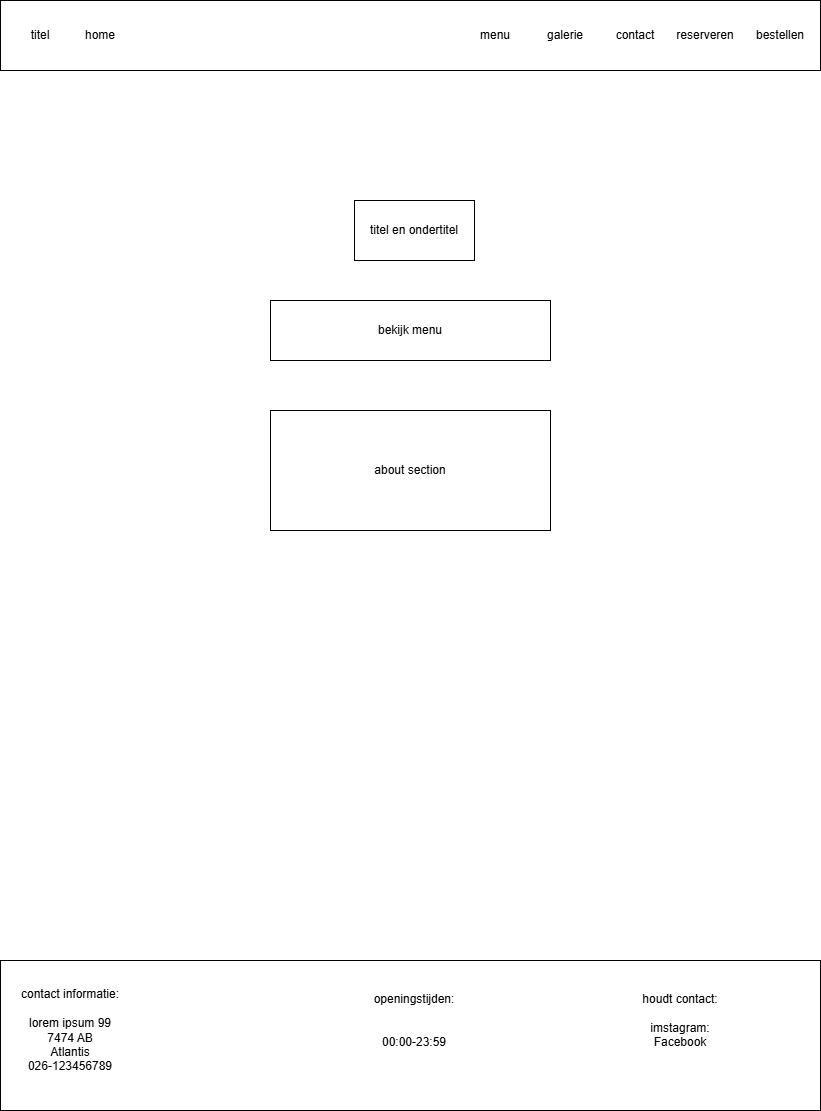

The diagram above was exported from draw.io. Its source (the exported page's mxGraphModel, read from the mxfile embedded in the PNG):
<mxGraphModel dx="787" dy="779" grid="1" gridSize="10" guides="1" tooltips="1" connect="1" arrows="1" fold="1" page="1" pageScale="1" pageWidth="827" pageHeight="1169" math="0" shadow="0">
  <root>
    <mxCell id="0" />
    <mxCell id="1" parent="0" />
    <mxCell id="iSAW9e_iy3LbFFxf5GoI-1" value="" style="rounded=0;whiteSpace=wrap;html=1;" parent="1" vertex="1">
      <mxGeometry width="820" height="70" as="geometry" />
    </mxCell>
    <mxCell id="iSAW9e_iy3LbFFxf5GoI-2" value="home" style="text;html=1;whiteSpace=wrap;strokeColor=none;fillColor=none;align=center;verticalAlign=middle;rounded=0;" parent="1" vertex="1">
      <mxGeometry x="70" y="20" width="60" height="30" as="geometry" />
    </mxCell>
    <mxCell id="iSAW9e_iy3LbFFxf5GoI-3" value="menu" style="text;html=1;whiteSpace=wrap;strokeColor=none;fillColor=none;align=center;verticalAlign=middle;rounded=0;" parent="1" vertex="1">
      <mxGeometry x="465" y="20" width="60" height="30" as="geometry" />
    </mxCell>
    <mxCell id="iSAW9e_iy3LbFFxf5GoI-4" value="galerie" style="text;html=1;whiteSpace=wrap;strokeColor=none;fillColor=none;align=center;verticalAlign=middle;rounded=0;" parent="1" vertex="1">
      <mxGeometry x="535" y="20" width="60" height="30" as="geometry" />
    </mxCell>
    <mxCell id="iSAW9e_iy3LbFFxf5GoI-5" value="contact" style="text;html=1;whiteSpace=wrap;strokeColor=none;fillColor=none;align=center;verticalAlign=middle;rounded=0;" parent="1" vertex="1">
      <mxGeometry x="605" y="20" width="60" height="30" as="geometry" />
    </mxCell>
    <mxCell id="OL_PqV-LGp22ezEmfwFy-1" value="about section" style="rounded=0;whiteSpace=wrap;html=1;" parent="1" vertex="1">
      <mxGeometry x="270" y="410" width="280" height="120" as="geometry" />
    </mxCell>
    <mxCell id="duGuKjhe0TtI6cCyaeBN-1" value="bekijk menu" style="rounded=0;whiteSpace=wrap;html=1;" parent="1" vertex="1">
      <mxGeometry x="270" y="300" width="280" height="60" as="geometry" />
    </mxCell>
    <mxCell id="duGuKjhe0TtI6cCyaeBN-2" value="titel" style="text;html=1;whiteSpace=wrap;strokeColor=none;fillColor=none;align=center;verticalAlign=middle;rounded=0;" parent="1" vertex="1">
      <mxGeometry x="10" y="20" width="60" height="30" as="geometry" />
    </mxCell>
    <mxCell id="duGuKjhe0TtI6cCyaeBN-3" value="titel en ondertitel" style="rounded=0;whiteSpace=wrap;html=1;" parent="1" vertex="1">
      <mxGeometry x="354" y="200" width="120" height="60" as="geometry" />
    </mxCell>
    <mxCell id="62zteDxsuhI17m89XYj7-1" value="" style="rounded=0;whiteSpace=wrap;html=1;" parent="1" vertex="1">
      <mxGeometry y="960" width="820" height="150" as="geometry" />
    </mxCell>
    <mxCell id="62zteDxsuhI17m89XYj7-2" value="contact informatie:&lt;br&gt;&lt;br&gt;lorem ipsum 99&lt;br&gt;7474 AB&lt;br&gt;Atlantis&lt;br&gt;026-123456789" style="text;html=1;align=center;verticalAlign=middle;whiteSpace=wrap;rounded=0;" parent="1" vertex="1">
      <mxGeometry x="10" y="1000" width="120" height="60" as="geometry" />
    </mxCell>
    <mxCell id="62zteDxsuhI17m89XYj7-3" value="openingstijden:&lt;br&gt;&lt;br&gt;&lt;br&gt;00:00-23:59" style="text;html=1;align=center;verticalAlign=middle;whiteSpace=wrap;rounded=0;" parent="1" vertex="1">
      <mxGeometry x="354" y="980" width="120" height="80" as="geometry" />
    </mxCell>
    <mxCell id="62zteDxsuhI17m89XYj7-4" value="houdt contact:&lt;br&gt;&lt;br&gt;imstagram:&lt;br&gt;Facebook" style="text;html=1;align=center;verticalAlign=middle;whiteSpace=wrap;rounded=0;" parent="1" vertex="1">
      <mxGeometry x="640" y="1000" width="80" height="40" as="geometry" />
    </mxCell>
    <mxCell id="2" value="reserveren" style="text;html=1;align=center;verticalAlign=middle;whiteSpace=wrap;rounded=0;" parent="1" vertex="1">
      <mxGeometry x="675" y="20" width="60" height="30" as="geometry" />
    </mxCell>
    <mxCell id="3" value="bestellen" style="text;html=1;align=center;verticalAlign=middle;whiteSpace=wrap;rounded=0;" parent="1" vertex="1">
      <mxGeometry x="750" y="20" width="60" height="30" as="geometry" />
    </mxCell>
  </root>
</mxGraphModel>